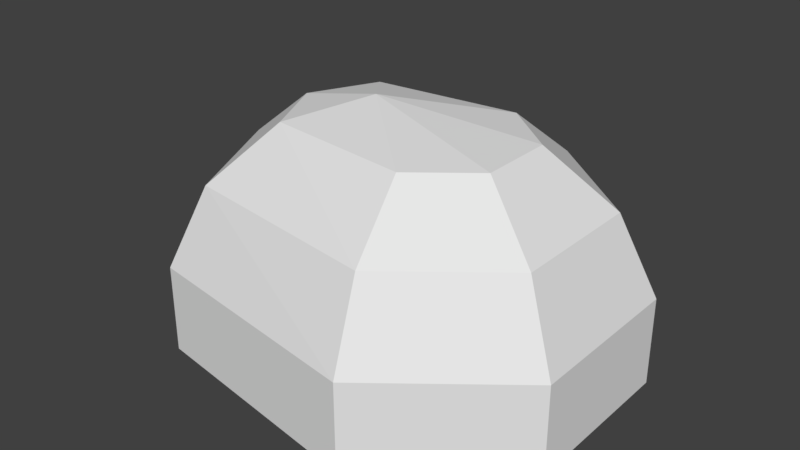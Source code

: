 # Source: Rock1.blend  (saved by Blender 2.77.0; exported with 4.5.12 LTS)
import bpy
from mathutils import Matrix  # noqa: F401  (used for matrix-valued properties, if any)

bpy.ops.wm.read_factory_settings(use_empty=True)
scene = bpy.context.scene
scene.name = 'Scene'

# ---- collections
col_collection_1 = bpy.data.collections.new('Collection 1'); scene.collection.children.link(col_collection_1)

# ---- world
world_world = bpy.data.worlds.new('World'); scene.world = world_world
world_world.color = (0.05088, 0.05088, 0.05088)
world_world.use_sun_shadow = False
world_world.sun_shadow_jitter_overblur = 0.0
world_world.cycles.sampling_method = 'MANUAL'

# ---- meshes
me_sphere = bpy.data.meshes.new('Sphere')
me_sphere.from_pydata([(-0.4339, 0.0, 0.901), (-0.9749, 0.0, 0.2225), (-0.9749, 0.0, -0.2225), (-0.2705, 0.3392, 0.901), (-0.4875, 0.6113, 0.6235), (-0.6079, 0.7622, 0.2225), (-0.6079, 0.7622, -0.2225), (0.4719, 0.423, 0.901), (0.5493, 0.7622, 0.6235), (0.5923, 0.9505, 0.2225), (0.5923, 0.9505, -0.2225), (-2.87e-07, -6.551e-08, 1.0), (0.7663, 0.1883, 0.901), (1.08, 0.3392, 0.6235), (1.254, 0.423, 0.2225), (1.254, 0.423, -0.2225), (0.7663, -0.1883, 0.901), (1.08, -0.3392, 0.6235), (1.254, -0.423, 0.2225), (1.254, -0.423, -0.2225), (0.4719, -0.423, 0.901), (0.5493, -0.7622, 0.6235), (0.5923, -0.9505, 0.2225), (0.5923, -0.9505, -0.2225), (-0.2705, -0.3392, 0.901), (-0.4875, -0.6113, 0.6235), (-0.6079, -0.7622, 0.2225), (-0.6079, -0.7622, -0.2225), (-0.7818, 6.076e-08, 0.6235)], [], [(1, 28, 4, 5), (0, 11, 3), (2, 1, 5, 6), (28, 0, 3, 4), (6, 5, 9, 10), (4, 3, 7, 8), (5, 4, 8, 9), (3, 11, 7), (9, 8, 13, 14), (7, 11, 12), (10, 9, 14, 15), (8, 7, 12, 13), (14, 13, 17, 18), (12, 11, 16), (15, 14, 18, 19), (13, 12, 16, 17), (18, 17, 21, 22), (16, 11, 20), (19, 18, 22, 23), (17, 16, 20, 21), (23, 22, 26, 27), (21, 20, 24, 25), (22, 21, 25, 26), (20, 11, 24), (27, 26, 1, 2), (25, 24, 0, 28), (26, 25, 28, 1), (24, 11, 0)])
me_sphere.use_remesh_preserve_volume = False
me_sphere.use_remesh_preserve_attributes = False
me_sphere.use_mirror_vertex_groups = False
me_sphere.update()

# ---- objects
ob_sphere = bpy.data.objects.new('Sphere', me_sphere)

# ---- transforms, parenting, visibility, modifiers, constraints
ob_sphere.location = (0.0, 0.0, 0.0)
ob_sphere.lineart.crease_threshold = 0.0

# ---- collection membership
col_collection_1.objects.link(ob_sphere)

# ---- scene / render settings (as saved in the file)
scene.frame_start = 0; scene.frame_end = 1; scene.frame_set(1)
scene.render.engine = 'BLENDER_EEVEE_NEXT'
scene.render.resolution_percentage = 50
scene.render.dither_intensity = 0.0
scene.cycles.use_denoising = False
scene.cycles.samples = 128
scene.cycles.sampling_pattern = 'TABULATED_SOBOL'
scene.cycles.light_sampling_threshold = 0.0
scene.cycles.use_adaptive_sampling = False
scene.cycles.use_light_tree = False
scene.cycles.blur_glossy = 0.0
scene.cycles.sample_clamp_indirect = 0.0
scene.view_settings.view_transform = 'Standard'
bpy.context.view_layer.update()

# ---- added for rendering (the .blend has no active camera and no usable light): camera, sun
cam_auto = bpy.data.cameras.new('AutoCamera')
cam_auto.lens = 50.0
cam_auto.sensor_width = 36.0
cam_auto.clip_end = 1000.0
ob_auto_camera = bpy.data.objects.new('AutoCamera', cam_auto)
scene.collection.objects.link(ob_auto_camera)
ob_auto_camera.location = (3.07621, -3.52416, 2.73818)
ob_auto_camera.rotation_euler = (1.09748, -7.21219e-08, 0.694738)
scene.camera = ob_auto_camera
light_auto_sun = bpy.data.lights.new('AutoSun', 'SUN')
light_auto_sun.energy = 3.0
light_auto_sun.angle = 0.0523599
ob_auto_sun = bpy.data.objects.new('AutoSun', light_auto_sun)
scene.collection.objects.link(ob_auto_sun)
ob_auto_sun.rotation_euler = (0.872665, 0.174533, 0.523599)
bpy.context.view_layer.update()
